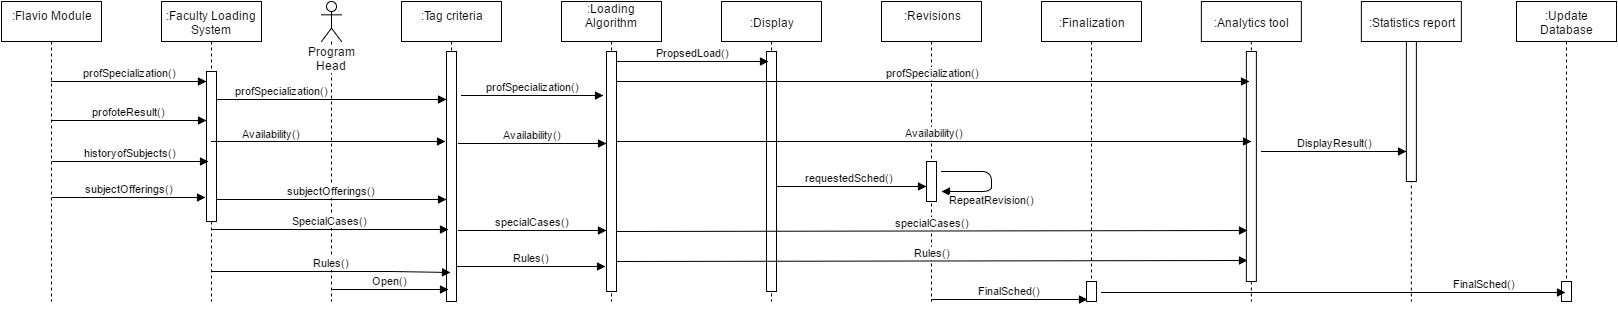

The diagram above was exported from draw.io. Its source (the exported page's mxGraphModel, read from the mxfile embedded in the PNG):
<mxGraphModel dx="880" dy="468" grid="1" gridSize="10" guides="1" tooltips="1" connect="1" arrows="1" fold="1" page="1" pageScale="1" pageWidth="1700" pageHeight="500" background="#ffffff" math="0" shadow="0">
  <root>
    <mxCell id="0" />
    <mxCell id="1" parent="0" />
    <mxCell id="57ff9006e8ebcb2-1" value=":Flavio Module&lt;div&gt;&lt;br&gt;&lt;/div&gt;" style="shape=umlLifeline;perimeter=lifelinePerimeter;whiteSpace=wrap;html=1;container=1;collapsible=0;recursiveResize=0;outlineConnect=0;" vertex="1" parent="1">
      <mxGeometry x="40" y="40" width="100" height="300" as="geometry" />
    </mxCell>
    <mxCell id="57ff9006e8ebcb2-12" value="profSpecialization()" style="html=1;verticalAlign=bottom;endArrow=block;entryX=-0.043;entryY=0.066;entryPerimeter=0;" edge="1" parent="57ff9006e8ebcb2-1" target="57ff9006e8ebcb2-16">
      <mxGeometry width="80" relative="1" as="geometry">
        <mxPoint x="50" y="80" as="sourcePoint" />
        <mxPoint x="200" y="80" as="targetPoint" />
      </mxGeometry>
    </mxCell>
    <mxCell id="57ff9006e8ebcb2-3" value=":Faculty Loading System" style="shape=umlLifeline;perimeter=lifelinePerimeter;whiteSpace=wrap;html=1;container=1;collapsible=0;recursiveResize=0;outlineConnect=0;" vertex="1" parent="1">
      <mxGeometry x="200" y="40" width="100" height="300" as="geometry" />
    </mxCell>
    <mxCell id="57ff9006e8ebcb2-16" value="" style="html=1;points=[];perimeter=orthogonalPerimeter;" vertex="1" parent="57ff9006e8ebcb2-3">
      <mxGeometry x="45" y="70" width="10" height="150" as="geometry" />
    </mxCell>
    <mxCell id="57ff9006e8ebcb2-30" value="Availability()" style="html=1;verticalAlign=bottom;endArrow=block;" edge="1" parent="57ff9006e8ebcb2-3">
      <mxGeometry x="-0.4902" y="-1" width="80" relative="1" as="geometry">
        <mxPoint x="50" y="140" as="sourcePoint" />
        <mxPoint x="284" y="140" as="targetPoint" />
        <mxPoint as="offset" />
      </mxGeometry>
    </mxCell>
    <mxCell id="57ff9006e8ebcb2-5" value="Program Head" style="shape=umlLifeline;participant=umlActor;perimeter=lifelinePerimeter;whiteSpace=wrap;html=1;container=1;collapsible=0;recursiveResize=0;verticalAlign=top;spacingTop=36;labelBackgroundColor=#ffffff;outlineConnect=0;" vertex="1" parent="1">
      <mxGeometry x="360" y="40" width="20" height="300" as="geometry" />
    </mxCell>
    <mxCell id="57ff9006e8ebcb2-13" value="profoteResult()" style="html=1;verticalAlign=bottom;endArrow=block;entryX=-0.043;entryY=0.327;entryPerimeter=0;" edge="1" parent="1" source="57ff9006e8ebcb2-1" target="57ff9006e8ebcb2-16">
      <mxGeometry x="91" y="160" width="80" as="geometry">
        <mxPoint x="91" y="160" as="sourcePoint" />
        <mxPoint x="240" y="160" as="targetPoint" />
      </mxGeometry>
    </mxCell>
    <mxCell id="57ff9006e8ebcb2-14" value="historyofSubjects()" style="html=1;verticalAlign=bottom;endArrow=block;" edge="1" parent="1">
      <mxGeometry x="91" y="200" width="80" as="geometry">
        <mxPoint x="91" y="200" as="sourcePoint" />
        <mxPoint x="247" y="200" as="targetPoint" />
      </mxGeometry>
    </mxCell>
    <mxCell id="57ff9006e8ebcb2-15" value="subjectOfferings()" style="html=1;verticalAlign=bottom;endArrow=block;" edge="1" parent="1">
      <mxGeometry x="91" y="240" width="80" as="geometry">
        <mxPoint x="91" y="236" as="sourcePoint" />
        <mxPoint x="244" y="236" as="targetPoint" />
      </mxGeometry>
    </mxCell>
    <mxCell id="57ff9006e8ebcb2-18" value=":Tag criteria&lt;div&gt;&lt;br&gt;&lt;/div&gt;" style="shape=umlLifeline;perimeter=lifelinePerimeter;whiteSpace=wrap;html=1;container=1;collapsible=0;recursiveResize=0;outlineConnect=0;" vertex="1" parent="1">
      <mxGeometry x="440" y="40" width="100" height="300" as="geometry" />
    </mxCell>
    <mxCell id="57ff9006e8ebcb2-32" value="" style="html=1;points=[];perimeter=orthogonalPerimeter;" vertex="1" parent="57ff9006e8ebcb2-18">
      <mxGeometry x="45" y="50" width="10" height="250" as="geometry" />
    </mxCell>
    <mxCell id="57ff9006e8ebcb2-19" value=":Loading Algorithm&lt;div&gt;&lt;br&gt;&lt;/div&gt;" style="shape=umlLifeline;perimeter=lifelinePerimeter;whiteSpace=wrap;html=1;container=1;collapsible=0;recursiveResize=0;outlineConnect=0;" vertex="1" parent="1">
      <mxGeometry x="600" y="40" width="100" height="300" as="geometry" />
    </mxCell>
    <mxCell id="201c7c737467af1-3" value="" style="html=1;points=[];perimeter=orthogonalPerimeter;" vertex="1" parent="57ff9006e8ebcb2-19">
      <mxGeometry x="45" y="50" width="10" height="240" as="geometry" />
    </mxCell>
    <mxCell id="57ff9006e8ebcb2-20" value=":Display" style="shape=umlLifeline;perimeter=lifelinePerimeter;whiteSpace=wrap;html=1;container=1;collapsible=0;recursiveResize=0;outlineConnect=0;" vertex="1" parent="1">
      <mxGeometry x="760" y="40" width="100" height="300" as="geometry" />
    </mxCell>
    <mxCell id="7cb8f3d2ad8b8281-1" value="requestedSched()" style="html=1;verticalAlign=bottom;endArrow=block;entryX=0;entryY=0.62;entryPerimeter=0;" edge="1" parent="57ff9006e8ebcb2-20" target="7cb8f3d2ad8b8281-2">
      <mxGeometry width="80" relative="1" as="geometry">
        <mxPoint x="50" y="185" as="sourcePoint" />
        <mxPoint x="130" y="180" as="targetPoint" />
      </mxGeometry>
    </mxCell>
    <mxCell id="57ff9006e8ebcb2-24" value=":Revisions&lt;div&gt;&lt;br&gt;&lt;/div&gt;" style="shape=umlLifeline;perimeter=lifelinePerimeter;whiteSpace=wrap;html=1;container=1;collapsible=0;recursiveResize=0;outlineConnect=0;" vertex="1" parent="1">
      <mxGeometry x="920" y="40" width="100" height="300" as="geometry" />
    </mxCell>
    <mxCell id="7cb8f3d2ad8b8281-2" value="" style="html=1;points=[];perimeter=orthogonalPerimeter;" vertex="1" parent="57ff9006e8ebcb2-24">
      <mxGeometry x="45" y="160" width="10" height="40" as="geometry" />
    </mxCell>
    <mxCell id="7cb8f3d2ad8b8281-4" value="RepeatRevision()&lt;div&gt;&lt;br&gt;&lt;/div&gt;" style="html=1;verticalAlign=bottom;endArrow=block;" edge="1" parent="57ff9006e8ebcb2-24">
      <mxGeometry x="0.1667" y="30" width="80" relative="1" as="geometry">
        <mxPoint x="60" y="170" as="sourcePoint" />
        <mxPoint x="60" y="190" as="targetPoint" />
        <Array as="points">
          <mxPoint x="110" y="170" />
          <mxPoint x="110" y="190" />
        </Array>
        <mxPoint as="offset" />
      </mxGeometry>
    </mxCell>
    <mxCell id="57ff9006e8ebcb2-25" value=":Finalization" style="shape=umlLifeline;perimeter=lifelinePerimeter;whiteSpace=wrap;html=1;container=1;collapsible=0;recursiveResize=0;outlineConnect=0;" vertex="1" parent="1">
      <mxGeometry x="1080" y="40" width="100" height="300" as="geometry" />
    </mxCell>
    <mxCell id="7cb8f3d2ad8b8281-7" value="" style="html=1;points=[];perimeter=orthogonalPerimeter;" vertex="1" parent="57ff9006e8ebcb2-25">
      <mxGeometry x="45" y="280" width="10" height="20" as="geometry" />
    </mxCell>
    <mxCell id="57ff9006e8ebcb2-26" value=":Analytics tool" style="shape=umlLifeline;perimeter=lifelinePerimeter;whiteSpace=wrap;html=1;container=1;collapsible=0;recursiveResize=0;outlineConnect=0;" vertex="1" parent="1">
      <mxGeometry x="1239.8695652173913" y="40" width="100" height="300" as="geometry" />
    </mxCell>
    <mxCell id="3d9a48ea802aba70-4" value="" style="html=1;points=[];perimeter=orthogonalPerimeter;" vertex="1" parent="57ff9006e8ebcb2-26">
      <mxGeometry x="45" y="50" width="10" height="230" as="geometry" />
    </mxCell>
    <mxCell id="57ff9006e8ebcb2-27" value=":Update Database" style="shape=umlLifeline;perimeter=lifelinePerimeter;whiteSpace=wrap;html=1;container=1;collapsible=0;recursiveResize=0;outlineConnect=0;" vertex="1" parent="1">
      <mxGeometry x="1555" y="40" width="100" height="300" as="geometry" />
    </mxCell>
    <mxCell id="364765200e44f6dd-2" value="" style="html=1;points=[];perimeter=orthogonalPerimeter;" vertex="1" parent="57ff9006e8ebcb2-27">
      <mxGeometry x="45" y="280" width="10" height="20" as="geometry" />
    </mxCell>
    <mxCell id="57ff9006e8ebcb2-29" value="profSpecialization()" style="html=1;verticalAlign=bottom;endArrow=block;exitX=1;exitY=0.187;exitPerimeter=0;" edge="1" parent="1" source="57ff9006e8ebcb2-16" target="57ff9006e8ebcb2-32">
      <mxGeometry x="-0.4358" width="80" relative="1" as="geometry">
        <mxPoint x="270" y="140" as="sourcePoint" />
        <mxPoint x="460" y="138" as="targetPoint" />
        <mxPoint as="offset" />
      </mxGeometry>
    </mxCell>
    <mxCell id="57ff9006e8ebcb2-33" value="Rules()" style="html=1;verticalAlign=bottom;endArrow=block;" edge="1" parent="1" source="57ff9006e8ebcb2-3">
      <mxGeometry width="80" relative="1" as="geometry">
        <mxPoint x="370" y="270" as="sourcePoint" />
        <mxPoint x="489" y="311" as="targetPoint" />
        <Array as="points">
          <mxPoint x="430" y="310" />
        </Array>
      </mxGeometry>
    </mxCell>
    <mxCell id="201c7c737467af1-4" value="profSpecialization()" style="html=1;verticalAlign=bottom;endArrow=block;entryX=-0.3;entryY=0.183;entryPerimeter=0;" edge="1" parent="1" target="201c7c737467af1-3">
      <mxGeometry x="495.33333333333337" y="160.33333333333337" width="80" as="geometry">
        <mxPoint x="500" y="134" as="sourcePoint" />
        <mxPoint x="645" y="140" as="targetPoint" />
        <mxPoint as="offset" />
        <Array as="points" />
      </mxGeometry>
    </mxCell>
    <mxCell id="201c7c737467af1-5" value="Availability()" style="html=1;verticalAlign=bottom;endArrow=block;exitX=1.2;exitY=0.368;exitPerimeter=0;" edge="1" parent="1" target="201c7c737467af1-3" source="57ff9006e8ebcb2-32">
      <mxGeometry x="495" y="200" width="80" as="geometry">
        <mxPoint x="495" y="200" as="sourcePoint" />
        <mxPoint x="728.6666666666667" y="201.66666666666674" as="targetPoint" />
        <mxPoint as="offset" />
      </mxGeometry>
    </mxCell>
    <mxCell id="201c7c737467af1-7" value="specialCases()" style="html=1;verticalAlign=bottom;endArrow=block;exitX=1.2;exitY=0.716;exitPerimeter=0;entryX=0;entryY=0.746;entryPerimeter=0;" edge="1" parent="1" source="57ff9006e8ebcb2-32" target="201c7c737467af1-3">
      <mxGeometry x="495" y="249" width="80" as="geometry">
        <mxPoint x="495" y="249" as="sourcePoint" />
        <mxPoint x="647" y="250" as="targetPoint" />
      </mxGeometry>
    </mxCell>
    <mxCell id="201c7c737467af1-8" value="Rules()" style="html=1;verticalAlign=bottom;endArrow=block;entryX=-0.1;entryY=0.896;entryPerimeter=0;" edge="1" parent="1" target="201c7c737467af1-3" source="57ff9006e8ebcb2-32">
      <mxGeometry x="485" y="290" width="80" as="geometry">
        <mxPoint x="490" y="320" as="sourcePoint" />
        <mxPoint x="645" y="317" as="targetPoint" />
      </mxGeometry>
    </mxCell>
    <mxCell id="201c7c737467af1-10" value="" style="html=1;points=[];perimeter=orthogonalPerimeter;" vertex="1" parent="1">
      <mxGeometry x="805" y="90" width="10" height="240" as="geometry" />
    </mxCell>
    <mxCell id="364765200e44f6dd-1" value="FinalSched()" style="html=1;verticalAlign=bottom;endArrow=block;entryX=0.4;entryY=0.55;entryPerimeter=0;exitX=1.5;exitY=0.55;exitPerimeter=0;" edge="1" parent="1" target="364765200e44f6dd-2" source="7cb8f3d2ad8b8281-7">
      <mxGeometry width="80" as="geometry">
        <mxPoint x="1134" y="300" as="sourcePoint" />
        <mxPoint x="1290" y="300" as="targetPoint" />
        <mxPoint x="151" as="offset" />
      </mxGeometry>
    </mxCell>
    <mxCell id="7cb8f3d2ad8b8281-8" value="FinalSched()" style="html=1;verticalAlign=bottom;endArrow=block;entryX=0.1;entryY=0.9;entryPerimeter=0;" edge="1" parent="1" source="57ff9006e8ebcb2-24" target="7cb8f3d2ad8b8281-7">
      <mxGeometry width="80" relative="1" as="geometry">
        <mxPoint x="970" y="267" as="sourcePoint" />
        <mxPoint x="1050" y="270" as="targetPoint" />
      </mxGeometry>
    </mxCell>
    <mxCell id="6e2c6fb4770cc6d1-4" value=":Statistics report" style="shape=umlLifeline;perimeter=lifelinePerimeter;whiteSpace=wrap;html=1;container=1;collapsible=0;recursiveResize=0;outlineConnect=0;" vertex="1" parent="1">
      <mxGeometry x="1399.8695652173913" y="40" width="100" height="300" as="geometry" />
    </mxCell>
    <mxCell id="6e2c6fb4770cc6d1-5" value="" style="html=1;points=[];perimeter=orthogonalPerimeter;" vertex="1" parent="6e2c6fb4770cc6d1-4">
      <mxGeometry x="45" y="40" width="10" height="140" as="geometry" />
    </mxCell>
    <mxCell id="6e2c6fb4770cc6d1-6" value="DisplayResult()" style="html=1;verticalAlign=bottom;endArrow=block;exitX=1.513;exitY=0.435;exitPerimeter=0;" edge="1" parent="1" source="3d9a48ea802aba70-4">
      <mxGeometry width="80" relative="1" as="geometry">
        <mxPoint x="1365" y="190" as="sourcePoint" />
        <mxPoint x="1445" y="190" as="targetPoint" />
      </mxGeometry>
    </mxCell>
    <mxCell id="57ff9006e8ebcb2-36" value="SpecialCases()" style="html=1;verticalAlign=bottom;endArrow=block;entryX=0.2;entryY=0.712;entryPerimeter=0;" edge="1" parent="1" source="57ff9006e8ebcb2-3" target="57ff9006e8ebcb2-32">
      <mxGeometry width="80" relative="1" as="geometry">
        <mxPoint x="370" y="260" as="sourcePoint" />
        <mxPoint x="480" y="267" as="targetPoint" />
      </mxGeometry>
    </mxCell>
    <mxCell id="201c7c737467af1-9" value="PropsedLoad()" style="html=1;verticalAlign=bottom;endArrow=block;exitX=1;exitY=0.042;exitPerimeter=0;" edge="1" parent="1" source="201c7c737467af1-3">
      <mxGeometry width="80" relative="1" as="geometry">
        <mxPoint x="660" y="320" as="sourcePoint" />
        <mxPoint x="807" y="100" as="targetPoint" />
        <Array as="points" />
      </mxGeometry>
    </mxCell>
    <mxCell id="6e2c6fb4770cc6d1-10" value="subjectOfferings()" style="html=1;verticalAlign=bottom;endArrow=block;entryX=0;entryY=0.592;entryPerimeter=0;" edge="1" parent="1" target="57ff9006e8ebcb2-32">
      <mxGeometry x="255" y="240" width="80" as="geometry">
        <mxPoint x="255" y="238" as="sourcePoint" />
        <mxPoint x="480" y="241" as="targetPoint" />
      </mxGeometry>
    </mxCell>
    <mxCell id="6e2c6fb4770cc6d1-12" value="Open()" style="html=1;verticalAlign=bottom;endArrow=block;entryX=0.2;entryY=0.952;entryPerimeter=0;" edge="1" parent="1" source="57ff9006e8ebcb2-5" target="57ff9006e8ebcb2-32">
      <mxGeometry x="365" y="300" width="80" as="geometry">
        <mxPoint x="370" y="330" as="sourcePoint" />
        <mxPoint x="487" y="340" as="targetPoint" />
      </mxGeometry>
    </mxCell>
    <mxCell id="6e2c6fb4770cc6d1-13" value="profSpecialization()" style="html=1;verticalAlign=bottom;endArrow=block;entryX=0.313;entryY=0.13;entryPerimeter=0;" edge="1" parent="1" target="3d9a48ea802aba70-4">
      <mxGeometry x="650.3333333333334" y="146.33333333333337" width="80" as="geometry">
        <mxPoint x="655" y="120" as="sourcePoint" />
        <mxPoint x="1280" y="120" as="targetPoint" />
        <mxPoint as="offset" />
        <Array as="points" />
      </mxGeometry>
    </mxCell>
    <mxCell id="3d9a48ea802aba70-1" value="Availability()" style="html=1;verticalAlign=bottom;endArrow=block;exitX=1.2;exitY=0.368;exitPerimeter=0;entryX=0.513;entryY=0.391;entryPerimeter=0;" edge="1" parent="1" target="3d9a48ea802aba70-4">
      <mxGeometry x="653" y="198" width="80" as="geometry">
        <mxPoint x="655" y="180" as="sourcePoint" />
        <mxPoint x="1280" y="180" as="targetPoint" />
        <mxPoint as="offset" />
      </mxGeometry>
    </mxCell>
    <mxCell id="3d9a48ea802aba70-2" value="specialCases()" style="html=1;verticalAlign=bottom;endArrow=block;exitX=1.2;exitY=0.716;exitPerimeter=0;entryX=0.113;entryY=0.778;entryPerimeter=0;" edge="1" parent="1" target="3d9a48ea802aba70-4">
      <mxGeometry x="653" y="250" width="80" as="geometry">
        <mxPoint x="655" y="270" as="sourcePoint" />
        <mxPoint x="1280" y="270" as="targetPoint" />
      </mxGeometry>
    </mxCell>
    <mxCell id="3d9a48ea802aba70-3" value="Rules()" style="html=1;verticalAlign=bottom;endArrow=block;entryX=0.113;entryY=0.909;entryPerimeter=0;" edge="1" parent="1" target="3d9a48ea802aba70-4">
      <mxGeometry x="646" y="285" width="80" as="geometry">
        <mxPoint x="656" y="300" as="sourcePoint" />
        <mxPoint x="1280" y="300" as="targetPoint" />
      </mxGeometry>
    </mxCell>
  </root>
</mxGraphModel>